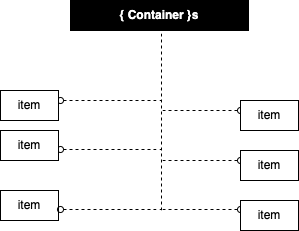

The diagram above was exported from draw.io. Its source (the exported page's mxGraphModel, read from the mxfile embedded in the PNG):
<mxGraphModel dx="1434" dy="795" grid="1" gridSize="10" guides="1" tooltips="1" connect="1" arrows="1" fold="1" page="1" pageScale="1" pageWidth="1390" pageHeight="980" math="0" shadow="0">
  <root>
    <mxCell id="0" />
    <mxCell id="1" parent="0" />
    <mxCell id="Jrov0S65ZGBgK1AtVns3-5" value="" style="endArrow=none;dashed=1;html=1;rounded=0;startArrow=none;startFill=0;" parent="1" edge="1">
      <mxGeometry width="50" height="50" relative="1" as="geometry">
        <mxPoint x="591" y="360" as="sourcePoint" />
        <mxPoint x="591" y="180" as="targetPoint" />
      </mxGeometry>
    </mxCell>
    <mxCell id="Jrov0S65ZGBgK1AtVns3-7" value="" style="endArrow=none;dashed=1;html=1;rounded=0;startArrow=oval;startFill=0;fontStyle=1" parent="1" edge="1">
      <mxGeometry width="50" height="50" relative="1" as="geometry">
        <mxPoint x="490" y="250" as="sourcePoint" />
        <mxPoint x="591" y="250" as="targetPoint" />
      </mxGeometry>
    </mxCell>
    <mxCell id="Jrov0S65ZGBgK1AtVns3-8" value="{ Container }s" style="text;html=1;align=center;verticalAlign=middle;whiteSpace=wrap;rounded=0;strokeColor=default;fillColor=#000000;fontColor=#FFFFFF;fontStyle=1" parent="1" vertex="1">
      <mxGeometry x="500" y="150" width="178" height="30" as="geometry" />
    </mxCell>
    <mxCell id="jqTIXO_U-HYjoj0nVTC--1" value="item" style="text;html=1;align=center;verticalAlign=middle;whiteSpace=wrap;rounded=0;strokeColor=default;fillColor=default;" vertex="1" parent="1">
      <mxGeometry x="430" y="340" width="58" height="30" as="geometry" />
    </mxCell>
    <mxCell id="jqTIXO_U-HYjoj0nVTC--2" value="" style="endArrow=none;dashed=1;html=1;rounded=0;startArrow=oval;startFill=0;fontStyle=1" edge="1" parent="1">
      <mxGeometry width="50" height="50" relative="1" as="geometry">
        <mxPoint x="490" y="299" as="sourcePoint" />
        <mxPoint x="591" y="299" as="targetPoint" />
      </mxGeometry>
    </mxCell>
    <mxCell id="jqTIXO_U-HYjoj0nVTC--3" value="" style="endArrow=none;dashed=1;html=1;rounded=0;startArrow=oval;startFill=0;fontStyle=1" edge="1" parent="1">
      <mxGeometry width="50" height="50" relative="1" as="geometry">
        <mxPoint x="490" y="359" as="sourcePoint" />
        <mxPoint x="591" y="359" as="targetPoint" />
      </mxGeometry>
    </mxCell>
    <mxCell id="jqTIXO_U-HYjoj0nVTC--4" value="" style="endArrow=none;dashed=1;html=1;rounded=0;startArrow=oval;startFill=0;fontStyle=1" edge="1" parent="1">
      <mxGeometry width="50" height="50" relative="1" as="geometry">
        <mxPoint x="670" y="260" as="sourcePoint" />
        <mxPoint x="590" y="260" as="targetPoint" />
      </mxGeometry>
    </mxCell>
    <mxCell id="jqTIXO_U-HYjoj0nVTC--5" value="" style="endArrow=none;dashed=1;html=1;rounded=0;startArrow=oval;startFill=0;fontStyle=1" edge="1" parent="1">
      <mxGeometry width="50" height="50" relative="1" as="geometry">
        <mxPoint x="670" y="310" as="sourcePoint" />
        <mxPoint x="590" y="310" as="targetPoint" />
      </mxGeometry>
    </mxCell>
    <mxCell id="jqTIXO_U-HYjoj0nVTC--6" value="" style="endArrow=none;dashed=1;html=1;rounded=0;startArrow=oval;startFill=0;fontStyle=1" edge="1" parent="1">
      <mxGeometry width="50" height="50" relative="1" as="geometry">
        <mxPoint x="670" y="359" as="sourcePoint" />
        <mxPoint x="590" y="359" as="targetPoint" />
      </mxGeometry>
    </mxCell>
    <mxCell id="jqTIXO_U-HYjoj0nVTC--7" value="item" style="text;html=1;align=center;verticalAlign=middle;whiteSpace=wrap;rounded=0;strokeColor=default;fillColor=default;" vertex="1" parent="1">
      <mxGeometry x="670" y="350" width="58" height="30" as="geometry" />
    </mxCell>
    <mxCell id="jqTIXO_U-HYjoj0nVTC--8" value="item" style="text;html=1;align=center;verticalAlign=middle;whiteSpace=wrap;rounded=0;strokeColor=default;fillColor=default;" vertex="1" parent="1">
      <mxGeometry x="670" y="300" width="58" height="30" as="geometry" />
    </mxCell>
    <mxCell id="jqTIXO_U-HYjoj0nVTC--9" value="item" style="text;html=1;align=center;verticalAlign=middle;whiteSpace=wrap;rounded=0;strokeColor=default;fillColor=default;" vertex="1" parent="1">
      <mxGeometry x="670" y="250" width="58" height="30" as="geometry" />
    </mxCell>
    <mxCell id="jqTIXO_U-HYjoj0nVTC--10" value="item" style="text;html=1;align=center;verticalAlign=middle;whiteSpace=wrap;rounded=0;strokeColor=default;fillColor=default;" vertex="1" parent="1">
      <mxGeometry x="430" y="280" width="58" height="30" as="geometry" />
    </mxCell>
    <mxCell id="jqTIXO_U-HYjoj0nVTC--11" value="item" style="text;html=1;align=center;verticalAlign=middle;whiteSpace=wrap;rounded=0;strokeColor=default;fillColor=default;" vertex="1" parent="1">
      <mxGeometry x="430" y="240" width="58" height="30" as="geometry" />
    </mxCell>
  </root>
</mxGraphModel>